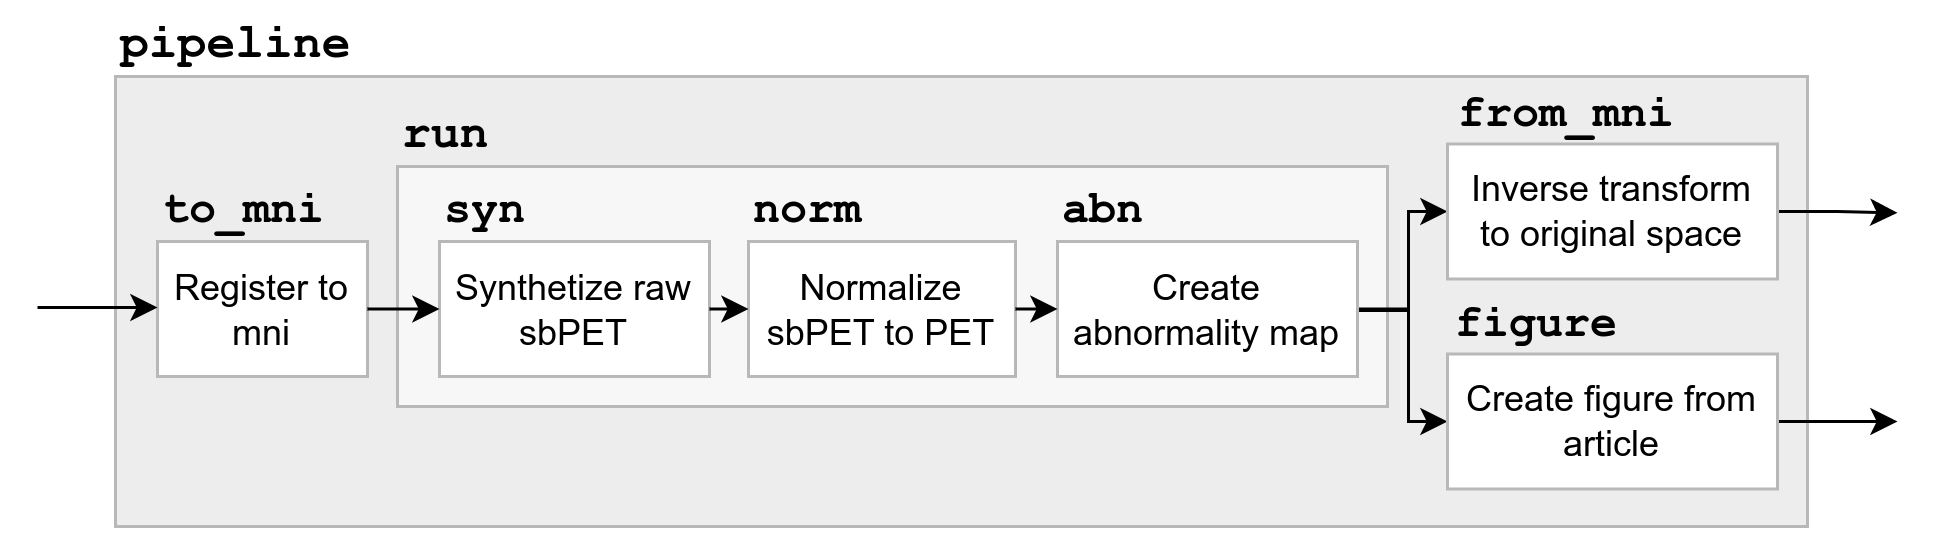

The diagram above was exported from draw.io. Its source (the exported page's mxGraphModel, read from the mxfile embedded in the PNG):
<mxGraphModel dx="1448" dy="833" grid="1" gridSize="10" guides="1" tooltips="1" connect="1" arrows="1" fold="1" page="1" pageScale="1" pageWidth="827" pageHeight="1169" math="0" shadow="0">
  <root>
    <mxCell id="0" />
    <mxCell id="1" parent="0" />
    <mxCell id="2" value="" style="rounded=0;whiteSpace=wrap;html=1;strokeColor=#B8B8B8;fillColor=#EDEDED;" vertex="1" parent="1">
      <mxGeometry x="136" y="470" width="564" height="150" as="geometry" />
    </mxCell>
    <mxCell id="3" value="" style="rounded=0;whiteSpace=wrap;html=1;strokeColor=#B8B8B8;fillColor=#F7F7F7;" vertex="1" parent="1">
      <mxGeometry x="230" y="500" width="330" height="80" as="geometry" />
    </mxCell>
    <mxCell id="4" value="Synthetize raw sbPET" style="rounded=0;whiteSpace=wrap;html=1;strokeColor=#B8B8B8;" vertex="1" parent="1">
      <mxGeometry x="244" y="525" width="90" height="45" as="geometry" />
    </mxCell>
    <mxCell id="5" value="Normalize sbPET to PET" style="rounded=0;whiteSpace=wrap;html=1;spacingLeft=4;spacingRight=4;strokeColor=#B8B8B8;" vertex="1" parent="1">
      <mxGeometry x="347" y="525" width="89" height="45" as="geometry" />
    </mxCell>
    <mxCell id="6" style="edgeStyle=orthogonalEdgeStyle;rounded=0;orthogonalLoop=1;jettySize=auto;html=1;exitX=1;exitY=0.25;exitDx=0;exitDy=0;entryX=0;entryY=0.5;entryDx=0;entryDy=0;" edge="1" target="11" parent="1">
      <mxGeometry relative="1" as="geometry">
        <mxPoint x="547" y="536.25" as="sourcePoint" />
        <mxPoint x="577" y="515" as="targetPoint" />
        <Array as="points">
          <mxPoint x="547" y="548" />
          <mxPoint x="567" y="548" />
          <mxPoint x="567" y="515" />
        </Array>
      </mxGeometry>
    </mxCell>
    <mxCell id="7" style="edgeStyle=orthogonalEdgeStyle;rounded=0;orthogonalLoop=1;jettySize=auto;html=1;exitX=1;exitY=0.5;exitDx=0;exitDy=0;entryX=0;entryY=0.5;entryDx=0;entryDy=0;" edge="1" source="8" target="23" parent="1">
      <mxGeometry relative="1" as="geometry">
        <mxPoint x="546" y="547.5" as="sourcePoint" />
        <mxPoint x="577" y="585" as="targetPoint" />
        <Array as="points">
          <mxPoint x="567" y="548" />
          <mxPoint x="567" y="585" />
        </Array>
      </mxGeometry>
    </mxCell>
    <mxCell id="8" value="Create abnormality map" style="rounded=0;whiteSpace=wrap;html=1;spacingLeft=4;spacingRight=4;strokeColor=#B8B8B8;" vertex="1" parent="1">
      <mxGeometry x="450" y="525" width="100" height="45" as="geometry" />
    </mxCell>
    <mxCell id="9" value="Register to&lt;br&gt;mni" style="rounded=0;whiteSpace=wrap;html=1;strokeColor=#B8B8B8;" vertex="1" parent="1">
      <mxGeometry x="150" y="525" width="70" height="45" as="geometry" />
    </mxCell>
    <mxCell id="10" style="edgeStyle=orthogonalEdgeStyle;rounded=0;orthogonalLoop=1;jettySize=auto;html=1;exitX=1;exitY=0.5;exitDx=0;exitDy=0;" edge="1" source="11" parent="1">
      <mxGeometry relative="1" as="geometry">
        <mxPoint x="730" y="515.4347826086957" as="targetPoint" />
      </mxGeometry>
    </mxCell>
    <mxCell id="11" value="Inverse transform to original space" style="rounded=0;whiteSpace=wrap;html=1;spacingRight=4;spacingLeft=4;strokeColor=#B8B8B8;" vertex="1" parent="1">
      <mxGeometry x="580" y="492.5" width="110" height="45" as="geometry" />
    </mxCell>
    <mxCell id="12" value="" style="endArrow=classic;html=1;rounded=0;exitX=1;exitY=0.5;exitDx=0;exitDy=0;entryX=0;entryY=0.5;entryDx=0;entryDy=0;" edge="1" source="4" target="5" parent="1">
      <mxGeometry width="50" height="50" relative="1" as="geometry">
        <mxPoint x="330" y="620" as="sourcePoint" />
        <mxPoint x="380" y="570" as="targetPoint" />
      </mxGeometry>
    </mxCell>
    <mxCell id="13" value="" style="endArrow=classic;html=1;rounded=0;exitX=1;exitY=0.5;exitDx=0;exitDy=0;entryX=0;entryY=0.5;entryDx=0;entryDy=0;" edge="1" source="5" target="8" parent="1">
      <mxGeometry width="50" height="50" relative="1" as="geometry">
        <mxPoint x="350" y="565" as="sourcePoint" />
        <mxPoint x="369" y="565" as="targetPoint" />
      </mxGeometry>
    </mxCell>
    <mxCell id="14" value="" style="endArrow=classic;html=1;rounded=0;exitX=1;exitY=0.5;exitDx=0;exitDy=0;entryX=0;entryY=0.5;entryDx=0;entryDy=0;" edge="1" source="9" target="4" parent="1">
      <mxGeometry width="50" height="50" relative="1" as="geometry">
        <mxPoint x="350" y="565" as="sourcePoint" />
        <mxPoint x="369" y="565" as="targetPoint" />
      </mxGeometry>
    </mxCell>
    <mxCell id="15" value="run" style="text;html=1;strokeColor=none;fillColor=none;align=left;verticalAlign=middle;whiteSpace=wrap;rounded=0;fontFamily=Courier New;fontStyle=1;spacingLeft=0;spacingTop=0;fontSize=16;" vertex="1" parent="1">
      <mxGeometry x="230" y="480" width="140" height="20" as="geometry" />
    </mxCell>
    <mxCell id="16" value="syn" style="text;html=1;strokeColor=none;fillColor=none;align=left;verticalAlign=middle;whiteSpace=wrap;rounded=0;fontFamily=Courier New;fontStyle=1;spacingLeft=0;spacingTop=0;fontSize=15;" vertex="1" parent="1">
      <mxGeometry x="244" y="505" width="110" height="20" as="geometry" />
    </mxCell>
    <mxCell id="17" value="figure" style="text;html=1;strokeColor=none;fillColor=none;align=center;verticalAlign=middle;whiteSpace=wrap;rounded=0;fontFamily=Courier New;fontStyle=1;spacingLeft=0;spacingTop=0;fontSize=15;" vertex="1" parent="1">
      <mxGeometry x="580" y="542.5" width="60" height="20" as="geometry" />
    </mxCell>
    <mxCell id="18" value="to_mni" style="text;html=1;strokeColor=none;fillColor=none;align=left;verticalAlign=middle;whiteSpace=wrap;rounded=0;fontFamily=Courier New;fontStyle=1;spacingLeft=0;spacingTop=0;fontSize=15;" vertex="1" parent="1">
      <mxGeometry x="150" y="505" width="70" height="20" as="geometry" />
    </mxCell>
    <mxCell id="19" value="from_mni" style="text;html=1;strokeColor=none;fillColor=none;align=center;verticalAlign=middle;whiteSpace=wrap;rounded=0;fontFamily=Courier New;fontStyle=1;spacingLeft=0;spacingTop=0;fontSize=15;" vertex="1" parent="1">
      <mxGeometry x="550" y="472.5" width="140" height="20" as="geometry" />
    </mxCell>
    <mxCell id="20" value="norm" style="text;html=1;strokeColor=none;fillColor=none;align=left;verticalAlign=middle;whiteSpace=wrap;rounded=0;fontFamily=Courier New;fontStyle=1;spacingLeft=0;spacingTop=0;fontSize=15;" vertex="1" parent="1">
      <mxGeometry x="347" y="505" width="110" height="20" as="geometry" />
    </mxCell>
    <mxCell id="21" value="abn" style="text;html=1;strokeColor=none;fillColor=none;align=left;verticalAlign=middle;whiteSpace=wrap;rounded=0;fontFamily=Courier New;fontStyle=1;spacingLeft=0;spacingTop=0;fontSize=15;" vertex="1" parent="1">
      <mxGeometry x="450" y="505" width="30" height="20" as="geometry" />
    </mxCell>
    <mxCell id="22" style="edgeStyle=orthogonalEdgeStyle;rounded=0;orthogonalLoop=1;jettySize=auto;html=1;exitX=1;exitY=0.5;exitDx=0;exitDy=0;" edge="1" source="23" parent="1">
      <mxGeometry relative="1" as="geometry">
        <mxPoint x="730" y="585" as="targetPoint" />
      </mxGeometry>
    </mxCell>
    <mxCell id="23" value="Create figure from article" style="rounded=0;whiteSpace=wrap;html=1;spacingLeft=4;spacingRight=4;strokeColor=#B8B8B8;" vertex="1" parent="1">
      <mxGeometry x="580" y="562.5" width="110" height="45" as="geometry" />
    </mxCell>
    <mxCell id="24" value="pipeline" style="text;html=1;strokeColor=none;fillColor=none;align=left;verticalAlign=middle;whiteSpace=wrap;rounded=0;fontFamily=Courier New;fontStyle=1;spacingLeft=0;spacingTop=0;fontSize=16;" vertex="1" parent="1">
      <mxGeometry x="136" y="450" width="140" height="20" as="geometry" />
    </mxCell>
    <mxCell id="25" value="" style="endArrow=classic;html=1;rounded=0;entryX=0;entryY=0.5;entryDx=0;entryDy=0;" edge="1" parent="1">
      <mxGeometry width="50" height="50" relative="1" as="geometry">
        <mxPoint x="110" y="547" as="sourcePoint" />
        <mxPoint x="150" y="547" as="targetPoint" />
      </mxGeometry>
    </mxCell>
  </root>
</mxGraphModel>